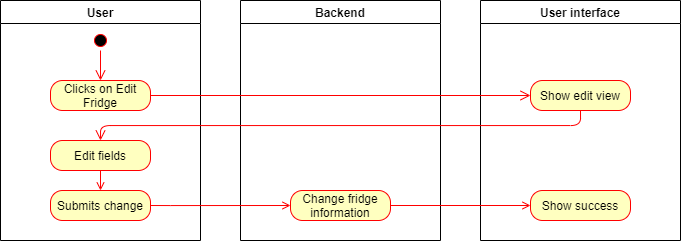

The diagram above was exported from draw.io. Its source (the exported page's mxGraphModel, read from the mxfile embedded in the PNG):
<mxGraphModel dx="1673" dy="876" grid="1" gridSize="10" guides="1" tooltips="1" connect="1" arrows="1" fold="1" page="1" pageScale="1" pageWidth="850" pageHeight="1100" math="0" shadow="0">
  <root>
    <mxCell id="0" />
    <mxCell id="1" parent="0" />
    <mxCell id="owKWawwo8M4LINfI_41p-1" value="User" style="swimlane;" vertex="1" parent="1">
      <mxGeometry x="40" y="20" width="200" height="240" as="geometry" />
    </mxCell>
    <mxCell id="owKWawwo8M4LINfI_41p-2" value="" style="ellipse;html=1;shape=startState;fillColor=#000000;strokeColor=#ff0000;" vertex="1" parent="owKWawwo8M4LINfI_41p-1">
      <mxGeometry x="90" y="30" width="20" height="20" as="geometry" />
    </mxCell>
    <mxCell id="owKWawwo8M4LINfI_41p-3" value="" style="edgeStyle=orthogonalEdgeStyle;html=1;verticalAlign=bottom;endArrow=open;endSize=8;strokeColor=#ff0000;" edge="1" parent="owKWawwo8M4LINfI_41p-1" source="owKWawwo8M4LINfI_41p-2">
      <mxGeometry relative="1" as="geometry">
        <mxPoint x="100" y="80" as="targetPoint" />
      </mxGeometry>
    </mxCell>
    <mxCell id="owKWawwo8M4LINfI_41p-4" value="Clicks on Edit Fridge" style="rounded=1;whiteSpace=wrap;html=1;arcSize=40;fontColor=#000000;fillColor=#ffffc0;strokeColor=#ff0000;" vertex="1" parent="owKWawwo8M4LINfI_41p-1">
      <mxGeometry x="50" y="80" width="100" height="30" as="geometry" />
    </mxCell>
    <mxCell id="owKWawwo8M4LINfI_41p-66" style="edgeStyle=orthogonalEdgeStyle;rounded=0;orthogonalLoop=1;jettySize=auto;html=1;exitX=0.5;exitY=1;exitDx=0;exitDy=0;entryX=0.5;entryY=0;entryDx=0;entryDy=0;endArrow=open;endFill=0;strokeColor=#FF0000;" edge="1" parent="owKWawwo8M4LINfI_41p-1" source="owKWawwo8M4LINfI_41p-25" target="owKWawwo8M4LINfI_41p-31">
      <mxGeometry relative="1" as="geometry" />
    </mxCell>
    <mxCell id="owKWawwo8M4LINfI_41p-25" value="Edit fields" style="rounded=1;whiteSpace=wrap;html=1;arcSize=40;fontColor=#000000;fillColor=#ffffc0;strokeColor=#ff0000;" vertex="1" parent="owKWawwo8M4LINfI_41p-1">
      <mxGeometry x="50" y="140" width="100" height="30" as="geometry" />
    </mxCell>
    <mxCell id="owKWawwo8M4LINfI_41p-31" value="Submits change" style="rounded=1;whiteSpace=wrap;html=1;arcSize=40;fontColor=#000000;fillColor=#ffffc0;strokeColor=#ff0000;" vertex="1" parent="owKWawwo8M4LINfI_41p-1">
      <mxGeometry x="50" y="190" width="100" height="30" as="geometry" />
    </mxCell>
    <mxCell id="owKWawwo8M4LINfI_41p-6" value="Backend" style="swimlane;" vertex="1" parent="1">
      <mxGeometry x="280" y="20" width="200" height="240" as="geometry" />
    </mxCell>
    <mxCell id="owKWawwo8M4LINfI_41p-67" value="Change fridge information" style="rounded=1;whiteSpace=wrap;html=1;arcSize=40;fontColor=#000000;fillColor=#ffffc0;strokeColor=#ff0000;" vertex="1" parent="owKWawwo8M4LINfI_41p-6">
      <mxGeometry x="50" y="190" width="100" height="30" as="geometry" />
    </mxCell>
    <mxCell id="owKWawwo8M4LINfI_41p-10" value="User interface" style="swimlane;" vertex="1" parent="1">
      <mxGeometry x="520" y="20" width="200" height="240" as="geometry" />
    </mxCell>
    <mxCell id="owKWawwo8M4LINfI_41p-11" value="Show edit view" style="rounded=1;whiteSpace=wrap;html=1;arcSize=40;fontColor=#000000;fillColor=#ffffc0;strokeColor=#ff0000;" vertex="1" parent="owKWawwo8M4LINfI_41p-10">
      <mxGeometry x="50" y="80" width="100" height="30" as="geometry" />
    </mxCell>
    <mxCell id="owKWawwo8M4LINfI_41p-68" value="Show success" style="rounded=1;whiteSpace=wrap;html=1;arcSize=40;fontColor=#000000;fillColor=#ffffc0;strokeColor=#ff0000;" vertex="1" parent="owKWawwo8M4LINfI_41p-10">
      <mxGeometry x="50" y="190" width="100" height="30" as="geometry" />
    </mxCell>
    <mxCell id="owKWawwo8M4LINfI_41p-17" value="" style="edgeStyle=orthogonalEdgeStyle;html=1;verticalAlign=bottom;endArrow=open;endSize=8;strokeColor=#ff0000;entryX=0;entryY=0.5;entryDx=0;entryDy=0;" edge="1" parent="1" source="owKWawwo8M4LINfI_41p-4" target="owKWawwo8M4LINfI_41p-11">
      <mxGeometry relative="1" as="geometry">
        <mxPoint x="140" y="190" as="targetPoint" />
      </mxGeometry>
    </mxCell>
    <mxCell id="owKWawwo8M4LINfI_41p-19" value="" style="edgeStyle=orthogonalEdgeStyle;html=1;verticalAlign=bottom;endArrow=open;endSize=8;strokeColor=#ff0000;entryX=0.5;entryY=0;entryDx=0;entryDy=0;exitX=0.5;exitY=1;exitDx=0;exitDy=0;" edge="1" parent="1" source="owKWawwo8M4LINfI_41p-11">
      <mxGeometry relative="1" as="geometry">
        <mxPoint x="140" y="160" as="targetPoint" />
      </mxGeometry>
    </mxCell>
    <mxCell id="owKWawwo8M4LINfI_41p-56" style="edgeStyle=orthogonalEdgeStyle;rounded=0;orthogonalLoop=1;jettySize=auto;html=1;entryX=0;entryY=0.5;entryDx=0;entryDy=0;endArrow=open;endFill=0;strokeColor=#FF0000;exitX=1;exitY=0.5;exitDx=0;exitDy=0;" edge="1" parent="1" source="owKWawwo8M4LINfI_41p-31" target="owKWawwo8M4LINfI_41p-67">
      <mxGeometry relative="1" as="geometry">
        <mxPoint x="330" y="335" as="targetPoint" />
        <Array as="points">
          <mxPoint x="210" y="225" />
          <mxPoint x="210" y="225" />
        </Array>
      </mxGeometry>
    </mxCell>
    <mxCell id="owKWawwo8M4LINfI_41p-69" style="edgeStyle=orthogonalEdgeStyle;rounded=0;orthogonalLoop=1;jettySize=auto;html=1;exitX=1;exitY=0.5;exitDx=0;exitDy=0;endArrow=open;endFill=0;strokeColor=#FF0000;" edge="1" parent="1" source="owKWawwo8M4LINfI_41p-67" target="owKWawwo8M4LINfI_41p-68">
      <mxGeometry relative="1" as="geometry" />
    </mxCell>
  </root>
</mxGraphModel>